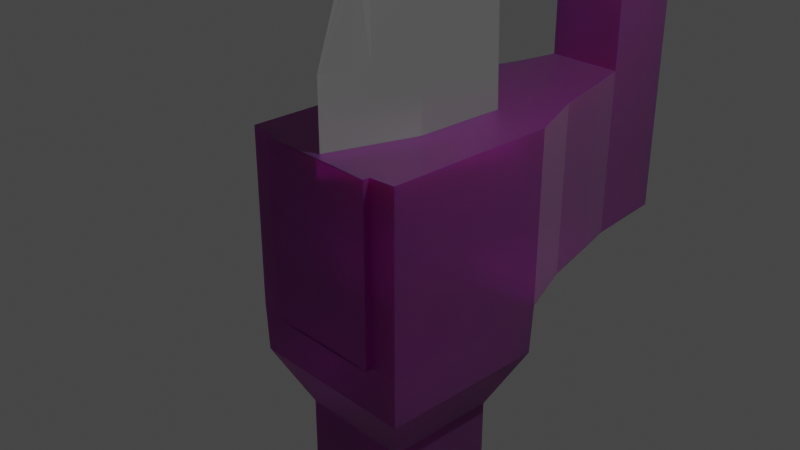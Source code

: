 # Source: steelsaw.blend  (saved by Blender 2.80.75; exported with 4.5.12 LTS)
import bpy
from mathutils import Matrix  # noqa: F401  (used for matrix-valued properties, if any)

bpy.ops.wm.read_factory_settings(use_empty=True)
scene = bpy.context.scene
scene.name = 'Scene'

# ---- collections
col_collection = bpy.data.collections.new('Collection'); scene.collection.children.link(col_collection)

# ---- images (referenced by path relative to the original .blend; pixels are not part of the script)
import os
ASSET_DIR = os.environ.get("B2B_ASSET_DIR", "")  # directory of the original .blend (textures are referenced by path, not embedded)
HERE = os.path.dirname(os.path.abspath(__file__))  # packed textures are extracted next to this script under _unpacked/

def load_image(name, relpath, width, height, colorspace="sRGB"):
    """Load a texture the original file referenced (path relative to the .blend, or extracted next to this script)."""
    p = next((c for c in (os.path.join(HERE, relpath), os.path.join(ASSET_DIR, relpath)) if relpath and os.path.exists(c)), "")
    if p:
        img = bpy.data.images.load(p, check_existing=True)
        img.name = name
    else:  # same state as the original file: an image datablock whose file is absent (Cycles renders it pink)
        img = bpy.data.images.new(name, width, height)
        img.source = "FILE"
        img.filepath = "//" + (relpath or name)
    img.colorspace_settings.name = colorspace
    return img
img_2011_06_11_09441_494x329_jpg = load_image('2011-06-11-09441-494x329.jpg', 'blender textures/2011-06-11-09441-494x329.jpg', 1024, 1024, 'sRGB')

# ---- materials (node trees are filled in below, after node groups)
mat_material = bpy.data.materials.new('Material')
mat_material.alpha_threshold = 0.0
mat_material.use_transparent_shadow = False
mat_material.line_color = (0.0, 0.0, 0.0, 1.0)
mat_material_001 = bpy.data.materials.new('Material.001')
mat_material_001.use_transparent_shadow = False

# ---- material node trees
mat_material.use_nodes = True; mat_material.node_tree.nodes.clear()
_N = mat_material.node_tree.nodes; _L = mat_material.node_tree.links
n0 = _N.new('ShaderNodeOutputMaterial'); n0.name = 'Material Output'; n0.location = (564, 329)
n1 = _N.new('ShaderNodeValToRGB'); n1.name = 'ColorRamp'; n1.location = (-107, 252)
while len(n1.color_ramp.elements) > 1: n1.color_ramp.elements.remove(n1.color_ramp.elements[-1])
n1.color_ramp.elements[0].position = 0.0; n1.color_ramp.elements[0].color = (0.3062, 0.3062, 0.3062, 1.0)
_e = n1.color_ramp.elements.new(0.4591); _e.color = (0.1892, 0.1892, 0.1892, 1.0)
_e = n1.color_ramp.elements.new(0.7682); _e.color = (0.117, 0.117, 0.117, 1.0)
_e = n1.color_ramp.elements.new(1.0); _e.color = (0.04627, 0.04627, 0.04627, 1.0)
n2 = _N.new('ShaderNodeBsdfPrincipled'); n2.name = 'Principled BSDF'; n2.location = (245, 322)
n2.distribution = 'GGX'
n2.subsurface_method = 'BURLEY'
n2.inputs[1].default_value = 1.0
n2.inputs[2].default_value = 0.1909
n2.inputs[3].default_value = 1.45
n2.inputs[8].default_value = 1.0
n2.inputs[10].default_value = 0.6273
n2.inputs[15].default_value = 1.0
n2.inputs[16].default_value = 0.2
n2.inputs[27].default_value = (0.06288, 0.06288, 0.06288, 1.0)
n2.inputs[28].default_value = 1.0
n3 = _N.new('ShaderNodeMix'); n3.name = 'Mix'; n3.location = (75, 202)
n3.data_type = 'RGBA'
n3.inputs[0].default_value = 0.6273
n3.inputs[7].default_value = (0.2574, 0.2574, 0.2574, 1.0)
_L.new(n2.outputs[0], n0.inputs[0])
_L.new(n1.outputs[0], n3.inputs[6])
_L.new(n3.outputs[2], n2.inputs[0])
n0.is_active_output = True
mat_material_001.use_nodes = True; mat_material_001.node_tree.nodes.clear()
_N = mat_material_001.node_tree.nodes; _L = mat_material_001.node_tree.links
n0 = _N.new('ShaderNodeOutputMaterial'); n0.name = 'Material Output'; n0.location = (532, 294)
n1 = _N.new('ShaderNodeBsdfPrincipled'); n1.name = 'Principled BSDF'; n1.location = (242, 294)
n1.distribution = 'GGX'
n1.subsurface_method = 'BURLEY'
n1.inputs[2].default_value = 0.4909
n1.inputs[3].default_value = 1.45
n1.inputs[8].default_value = 1.0
n1.inputs[10].default_value = 0.6227
n1.inputs[13].default_value = 0.5955
n1.inputs[18].default_value = 0.8409
n1.inputs[24].default_value = 0.13
n1.inputs[27].default_value = (0.0, 0.0, 0.0, 1.0)
n1.inputs[28].default_value = 1.0
n2 = _N.new('ShaderNodeTexImage'); n2.name = 'Image Texture'; n2.location = (-155, 161)
n2.image = img_2011_06_11_09441_494x329_jpg
n2.projection = 'TUBE'
n3 = _N.new('ShaderNodeMix'); n3.name = 'Mix'; n3.location = (72, 174)
n3.data_type = 'RGBA'
n3.inputs[0].default_value = 0.6227
n3.inputs[7].default_value = (0.0, 0.0, 0.0, 1.0)
_L.new(n1.outputs[0], n0.inputs[0])
_L.new(n2.outputs[0], n3.inputs[6])
_L.new(n3.outputs[2], n1.inputs[0])
n0.is_active_output = True

# ---- world
world_world = bpy.data.worlds.new('World'); scene.world = world_world
world_world.use_nodes = True; world_world.node_tree.nodes.clear()
_N = world_world.node_tree.nodes; _L = world_world.node_tree.links
n0 = _N.new('ShaderNodeOutputWorld'); n0.name = 'World Output'; n0.location = (300, 300)
n1 = _N.new('ShaderNodeBackground'); n1.name = 'Background'; n1.location = (10, 300)
n1.inputs[0].default_value = (0.05088, 0.05088, 0.05088, 1.0)
_L.new(n1.outputs[0], n0.inputs[0])
n0.is_active_output = True
world_world.color = (0.05088, 0.05088, 0.05088)
world_world.use_sun_shadow = False
world_world.sun_shadow_jitter_overblur = 0.0

# ---- cameras
cam_camera = bpy.data.cameras.new('Camera')
cam_camera.clip_end = 100.0
cam_camera.ortho_scale = 7.314

# ---- lights
light_light = bpy.data.lights.new('Light', 'POINT')
light_light.transmission_factor = 0.0
light_light.energy = 1000.0
light_light.shadow_soft_size = 0.1
light_light.shadow_maximum_resolution = 0.006
light_light.use_absolute_resolution = True

# ---- meshes
me_cube = bpy.data.meshes.new('Cube')
me_cube.from_pydata([(0.3285, 1.0, 1.0), (0.3441, 1.063, -1.198), (0.006571, -0.4718, 1.0), (0.006571, -1.0, -1.0), (-0.316, 1.0, 1.0), (-0.3222, 1.0, -1.272), (-0.003465, -0.5788, 1.0), (-0.003465, -1.0, -1.0), (0.3408, 1.0, 2.413), (0.006571, -0.518, 2.413), (-0.3313, 1.0, 2.413), (-0.003465, -0.518, 2.413), (0.3374, 1.0, 3.763), (0.006571, -0.5122, 3.763), (-0.3152, 1.0, 3.763), (-0.003465, -0.497, 3.763), (0.3487, 1.0, 5.226), (0.006571, -0.4881, 5.226), (-0.3057, 1.0, 5.226), (-0.003465, -0.4881, 5.226), (0.3484, 1.0, 6.617), (0.006571, -0.51, 6.617), (-0.2961, 1.0, 6.617), (-0.003465, -0.51, 6.617), (0.3155, 1.0, 7.992), (0.006571, -0.5462, 7.992), (-0.3102, 1.0, 7.992), (-0.003465, -0.5122, 7.992), (0.3356, 1.0, 9.211), (0.006571, -0.5235, 9.211), (-0.3027, 1.0, 9.211), (-0.003465, -0.5235, 9.211), (0.302, 1.0, 10.96), (0.006571, -0.5447, 10.96), (-0.3292, 1.0, 10.96), (-0.003465, -0.5447, 10.96), (0.3163, 1.0, 12.14), (0.006571, -0.5127, 12.14), (-0.2989, 1.0, 12.14), (-0.003465, -0.5127, 12.14), (0.3104, 1.0, 13.91), (0.006571, -0.4675, 13.91), (-0.3298, 1.0, 13.91), (-0.003465, -0.4675, 13.91), (0.3143, 1.0, 15.76), (0.006571, -0.4498, 15.76), (-0.3259, 1.0, 15.76), (-0.003465, -0.4498, 15.76), (0.3021, 1.0, 17.96), (0.006571, -1.0, 17.96), (-0.3276, 1.0, 17.96), (-0.003465, -1.0, 17.96), (0.02511, 1.0, 18.43), (0.006571, -1.0, 18.43), (0.02795, 1.0, 18.43), (-0.003465, -1.0, 18.43), (0.02511, 1.0, 18.48), (0.006571, -1.0, 18.48), (0.02795, 1.0, 18.48), (-0.003465, -1.0, 18.48), (0.002758, 0.002758, 17.3), (0.002758, -0.002758, 17.89), (-0.002758, 0.002758, 18.33), (-0.002758, -0.002758, 17.71), (-0.3187, 0.04569, 18.48), (0.003037, -0.003628, 17.29), (-0.3187, 0.007085, -1.0), (-0.3187, -0.009732, 1.0), (-0.3187, 0.03381, 17.96), (-0.3187, -0.006102, 2.413), (-0.3187, 0.01888, 12.14), (-0.3187, 0.00822, 7.992), (-0.3187, 0.04001, 18.43), (-0.3187, -0.002636, 3.763), (-0.3187, 0.02342, 13.91), (-0.3187, 0.01135, 9.211), (-0.3187, 0.00112, 5.226), (-0.3187, 0.02818, 15.76), (-0.3187, 0.01585, 10.96), (-0.3187, 0.004691, 6.617), (0.3232, -0.0131, -1.0), (0.3232, -0.001562, 1.0), (-0.3187, -0.02288, -1.0), (0.3232, -0.01528, 18.48), (0.3232, -0.006006, 7.992), (0.3232, -0.01387, 18.43), (0.3232, -0.003317, 3.763), (0.3232, -0.009766, 13.91), (0.3232, -0.006778, 9.211), (0.3232, -0.004246, 5.226), (0.3232, -0.01094, 15.76), (0.3232, -0.007894, 10.96), (0.3232, -0.005132, 6.617), (0.3232, -0.01234, 17.96), (0.3232, -0.002462, 2.413), (0.3232, -0.00864, 12.14), (-0.1611, -0.5114, -1.0), (0.01096, 1.031, -1.235), (0.3363, 1.031, -0.09912), (-0.003465, -1.0, 0.0), (0.006571, -1.0, 0.0), (-0.3191, 1.0, -0.1361), (0.001553, -0.4718, 1.0), (0.1649, -0.5008, 1.0), (0.001553, -1.0, -1.0), (-0.3174, 0.4951, 1.0), (0.006243, 1.0, 1.0), (0.3336, 0.5247, -1.099), (0.001553, -0.518, 2.413), (0.1649, -0.5012, 2.413), (-0.325, 0.4969, 2.413), (0.004739, 1.0, 2.413), (-0.003465, -1.287, 1.127), (-0.3236, 1.0, 1.707), (0.3346, 1.0, 1.707), (0.006571, -1.287, 1.127), (0.001553, -0.5953, 3.763), (0.1649, -0.5017, 3.763), (-0.3169, 0.4987, 3.763), (0.01113, 1.0, 3.763), (0.3391, 1.0, 3.088), (0.006571, -1.279, 2.505), (-0.003465, -1.287, 2.508), (-0.3232, 1.0, 3.088), (0.001553, -0.5441, 5.226), (0.1649, -0.5021, 5.226), (-0.3122, 0.5006, 5.226), (0.02149, 1.0, 5.226), (0.008828, -1.235, 3.904), (-0.3104, 1.0, 4.494), (0.006571, -1.287, 3.915), (0.343, 1.0, 4.494), (0.001553, -0.578, 6.617), (0.1649, -0.5026, 6.617), (-0.3074, 0.5023, 6.617), (0.02614, 1.0, 6.617), (-0.3009, 1.0, 5.921), (0.3485, 1.0, 5.921), (0.006571, -1.287, 5.341), (-0.003465, -1.287, 5.341), (0.001553, -0.5122, 7.992), (0.1649, -0.503, 7.992), (-0.3144, 0.5041, 7.992), (0.002669, 1.0, 7.992), (-0.003465, -1.287, 6.724), (-0.3031, 1.0, 7.304), (0.006571, -1.287, 6.724), (0.3319, 1.0, 7.304), (0.001553, -0.5635, 9.211), (0.1649, -0.5034, 9.211), (-0.3107, 0.5057, 9.211), (0.01641, 1.0, 9.211), (-0.003465, -1.287, 8.021), (-0.3065, 1.0, 8.601), (0.006571, -1.287, 8.021), (0.3255, 1.0, 8.601), (0.001553, -0.5935, 10.96), (0.1649, -0.5039, 10.96), (-0.3239, 0.5079, 10.96), (-0.0136, 1.0, 10.96), (-0.316, 1.0, 10.09), (0.3188, 1.0, 10.09), (0.006571, -1.287, 9.507), (-0.003465, -1.287, 9.507), (0.001553, -0.5837, 12.14), (0.1649, -0.5043, 12.14), (-0.3088, 0.5094, 12.14), (0.008733, 1.0, 12.14), (-0.003465, -1.287, 10.97), (-0.314, 1.0, 11.55), (0.006571, -1.287, 10.97), (0.3092, 1.0, 11.55), (0.001553, -0.5196, 13.91), (0.1649, -0.5049, 13.91), (-0.3242, 0.5117, 13.91), (-0.009697, 1.0, 13.91), (0.006571, -1.287, 12.45), (-0.003465, -1.287, 12.45), (-0.3143, 1.0, 13.03), (0.3134, 1.0, 13.03), (0.001553, -0.4498, 15.76), (0.1649, -0.5055, 15.76), (-0.3223, 0.5141, 15.76), (-0.005833, 1.0, 15.76), (-0.3279, 1.0, 14.84), (0.3123, 1.0, 14.84), (0.006571, -1.287, 14.26), (0.01378, -1.25, 14.23), (0.001553, -1.0, 17.96), (0.1649, -0.5062, 17.96), (-0.3232, 0.5169, 17.96), (-0.01274, 1.0, 17.96), (-0.003465, -1.287, 16.28), (-0.3268, 1.0, 16.86), (0.006571, -1.287, 16.28), (0.3082, 1.0, 16.86), (0.001553, -1.0, 18.43), (0.1649, -0.5069, 18.43), (-0.1454, 0.52, 18.43), (0.02653, 1.0, 18.43), (-0.1498, 1.0, 18.19), (0.1636, 1.0, 18.19), (0.006571, -1.0, 18.19), (-0.003465, -1.0, 18.19), (0.001553, -1.0, 18.48), (0.1649, -0.5076, 18.48), (-0.1454, 0.5228, 18.48), (0.02653, 1.0, 18.48), (0.02511, 1.0, 18.45), (0.006571, -1.0, 18.45), (-0.003465, -1.0, 18.45), (0.02795, 1.0, 18.45), (-0.1611, -0.4772, 18.48), (-0.3204, 0.5035, -1.136), (-0.1611, -0.5049, 1.0), (-0.3187, -0.001323, 0.0), (-0.1611, -0.4831, 17.96), (-0.1611, -0.5031, 2.413), (-0.1611, -0.4906, 12.14), (-0.1611, -0.4959, 7.992), (-0.1611, -0.48, 18.43), (-0.1611, -0.5013, 3.763), (-0.1611, -0.4883, 13.91), (-0.1611, -0.4943, 9.211), (-0.1611, -0.4994, 5.226), (-0.1611, -0.4859, 15.76), (-0.1611, -0.4921, 10.96), (-0.1611, -0.4977, 6.617), (-0.3187, 0.03691, 18.19), (-0.3187, -0.007917, 1.707), (-0.3187, 0.02115, 13.03), (-0.3187, -0.0007583, 4.494), (-0.3187, 0.04285, 18.45), (-0.3187, 0.002906, 5.921), (-0.3187, 0.009786, 8.601), (-0.3187, 0.006456, 7.304), (-0.3187, 0.01736, 11.55), (-0.3187, 0.0136, 10.09), (-0.3187, 0.031, 16.86), (-0.3187, 0.0258, 14.84), (-0.3187, -0.004369, 3.088), (0.1649, -0.5066, -1.0), (0.3258, 0.4992, 1.0), (-0.3187, -0.007895, -1.0), (0.3232, -0.007331, 0.0), (0.002225, -0.01799, -1.0), (0.1741, 0.4924, 18.48), (0.3193, 0.497, 7.992), (0.1741, 0.4931, 18.43), (0.3303, 0.4983, 3.763), (0.3168, 0.4951, 13.91), (0.3294, 0.4966, 9.211), (0.3359, 0.4979, 5.226), (0.3187, 0.4945, 15.76), (0.3126, 0.4961, 10.96), (0.3358, 0.4974, 6.617), (0.3126, 0.4938, 17.96), (0.332, 0.4988, 2.413), (0.3197, 0.4957, 12.14), (0.3232, -0.01457, 18.45), (0.3232, -0.003782, 4.494), (0.3232, -0.004689, 5.921), (0.3232, -0.005569, 7.304), (0.3232, -0.006392, 8.601), (0.3232, -0.007336, 10.09), (0.3232, -0.008267, 11.55), (0.3232, -0.00289, 3.088), (0.3232, -0.01164, 16.86), (0.3232, -0.0131, 18.19), (0.3232, -0.01035, 14.84), (0.3232, -0.009203, 13.03), (0.3232, -0.002012, 1.707), (0.3289, 0.499, 1.707), (0.3183, 0.4954, 13.03), (0.3177, 0.4948, 14.84), (0.2434, 0.4934, 18.19), (0.3157, 0.4942, 16.86), (0.3311, 0.4986, 3.088), (0.3162, 0.4959, 11.55), (0.321, 0.4963, 10.09), (0.3243, 0.4968, 8.601), (0.3275, 0.4972, 7.304), (0.3358, 0.4977, 5.921), (0.3331, 0.4981, 4.494), (0.1741, 0.4927, 18.45), (0.001889, -0.509, -1.0), (0.1649, -0.5037, 0.0), (-0.1611, -0.5022, 3.088), (-0.1611, -0.4871, 14.84), (-0.1611, -0.4845, 16.86), (-0.1611, -0.4932, 10.09), (-0.1611, -0.4913, 11.55), (-0.1611, -0.4968, 7.304), (-0.1611, -0.4951, 8.601), (-0.1611, -0.4985, 5.921), (-0.1611, -0.4786, 18.45), (-0.1611, -0.5004, 4.494), (-0.1611, -0.4894, 13.03), (-0.1611, -0.504, 1.707), (-0.1611, -0.4815, 18.19), (-0.3189, 0.4993, -0.06804), (0.02653, 1.0, 18.45), (0.001553, -1.0, 18.45), (-0.1454, 0.5214, 18.45), (0.001553, -1.0, 18.19), (-0.2343, 0.5185, 18.19), (0.1649, -0.5066, 18.19), (0.1649, -0.5073, 18.45), (0.1649, -0.5058, 16.86), (-0.009289, 1.0, 16.86), (0.001553, -1.0, 16.86), (0.006892, 1.0, 18.19), (0.001553, -1.287, 14.26), (-0.3233, 0.5129, 14.84), (0.1649, -0.5052, 14.84), (-0.3227, 0.5155, 16.86), (-0.3165, 0.5106, 13.03), (0.1649, -0.5046, 13.03), (-0.0004823, 1.0, 13.03), (-0.007765, 1.0, 14.84), (0.1649, -0.5041, 11.55), (-0.002432, 1.0, 11.55), (0.001553, -1.287, 10.97), (0.001553, -1.287, 12.45), (0.001553, -1.287, 9.507), (-0.3173, 0.5068, 10.09), (0.1649, -0.5037, 10.09), (-0.3164, 0.5087, 11.55), (0.1649, -0.5032, 8.601), (0.009538, 1.0, 8.601), (0.001553, -1.287, 8.021), (0.001405, 1.0, 10.09), (0.1649, -0.5028, 7.304), (0.01441, 1.0, 7.304), (0.001553, -1.287, 6.724), (-0.3126, 0.5049, 8.601), (0.001553, -1.287, 5.341), (-0.3098, 0.5015, 5.921), (0.1649, -0.5023, 5.921), (-0.3109, 0.5032, 7.304), (0.1649, -0.5019, 4.494), (0.01631, 1.0, 4.494), (0.001553, -1.287, 3.915), (0.02381, 1.0, 5.921), (0.007934, 1.0, 3.088), (0.001553, -1.287, 2.508), (-0.321, 0.4978, 3.088), (-0.3146, 0.4996, 4.494), (0.001553, -1.287, 1.127), (0.005491, 1.0, 1.707), (0.1649, -0.501, 1.707), (0.1649, -0.5014, 3.088), (0.008603, 1.016, -0.1176), (0.3297, 0.512, -0.04956), (0.001553, -1.0, 0.0), (-0.3212, 0.496, 1.707), (-0.1656, -0.4865, 0.0)], [], [(355, 229, 69, 110), (354, 102, 6, 99), (7, 99, 356, 215, 66, 243, 82, 96), (5, 97, 1, 107, 80, 245, 82, 243, 66, 213), (353, 242, 81, 244), (352, 106, 0, 98), (351, 266, 86, 117), (350, 271, 94, 109), (349, 113, 10, 111), (348, 115, 9, 108), (347, 231, 76, 126), (346, 240, 73, 118), (345, 121, 13, 116), (344, 123, 14, 119), (343, 136, 22, 135), (342, 130, 17, 124), (341, 129, 18, 127), (340, 260, 89, 125), (339, 235, 71, 142), (338, 261, 92, 133), (337, 233, 79, 134), (336, 138, 21, 132), (335, 234, 75, 150), (334, 146, 25, 140), (333, 145, 26, 143), (332, 262, 84, 141), (331, 160, 34, 159), (330, 154, 29, 148), (329, 153, 30, 151), (328, 263, 88, 149), (327, 236, 70, 166), (326, 264, 91, 157), (325, 237, 78, 158), (324, 162, 33, 156), (323, 176, 41, 172), (322, 170, 37, 164), (321, 169, 38, 167), (320, 265, 95, 165), (319, 184, 46, 183), (318, 178, 42, 175), (317, 270, 87, 173), (316, 230, 74, 174), (315, 238, 68, 190), (314, 269, 90, 181), (313, 239, 77, 182), (312, 186, 45, 180), (311, 200, 54, 199), (310, 194, 49, 188), (309, 193, 50, 191), (308, 267, 93, 189), (307, 259, 83, 205), (306, 268, 85, 197), (305, 228, 72, 198), (304, 202, 53, 196), (58, 206, 64, 62), (303, 232, 64, 206), (302, 209, 57, 204), (301, 211, 58, 207), (60, 62, 61), (59, 204, 57, 65, 63), (56, 207, 58, 62, 60), (57, 205, 83, 60, 61, 65), (61, 62, 63), (63, 65, 61), (62, 64, 212, 59, 63), (300, 105, 4, 101), (299, 216, 51, 203), (298, 214, 6, 112), (297, 218, 39, 177), (296, 221, 15, 128), (295, 220, 55, 210), (294, 224, 19, 139), (293, 219, 27, 152), (292, 227, 23, 144), (291, 226, 35, 168), (290, 223, 31, 163), (289, 225, 47, 192), (288, 222, 43, 187), (287, 217, 11, 122), (286, 103, 2, 100), (285, 241, 3, 104), (60, 83, 246, 56), (284, 248, 52, 208), (283, 249, 12, 131), (282, 252, 16, 137), (281, 255, 20, 147), (280, 247, 24, 155), (279, 251, 28, 161), (278, 254, 32, 171), (277, 257, 8, 120), (276, 253, 44, 195), (275, 256, 48, 201), (274, 250, 40, 185), (273, 258, 36, 179), (272, 242, 0, 114), (257, 272, 114, 8), (94, 271, 272, 257), (271, 81, 242, 272), (250, 273, 179, 40), (87, 270, 273, 250), (270, 95, 258, 273), (253, 274, 185, 44), (90, 269, 274, 253), (269, 87, 250, 274), (248, 275, 201, 52), (85, 268, 275, 248), (268, 93, 256, 275), (256, 276, 195, 48), (93, 267, 276, 256), (267, 90, 253, 276), (249, 277, 120, 12), (86, 266, 277, 249), (266, 94, 257, 277), (258, 278, 171, 36), (95, 265, 278, 258), (265, 91, 254, 278), (254, 279, 161, 32), (91, 264, 279, 254), (264, 88, 251, 279), (251, 280, 155, 28), (88, 263, 280, 251), (263, 84, 247, 280), (247, 281, 147, 24), (84, 262, 281, 247), (262, 92, 255, 281), (255, 282, 137, 20), (92, 261, 282, 255), (261, 89, 252, 282), (252, 283, 131, 16), (89, 260, 283, 252), (260, 86, 249, 283), (246, 284, 208, 56), (83, 259, 284, 246), (259, 85, 248, 284), (96, 285, 104, 7), (82, 245, 285, 96), (245, 80, 241, 285), (241, 286, 100, 3), (80, 244, 286, 241), (244, 81, 103, 286), (221, 287, 122, 15), (73, 240, 287, 221), (240, 69, 217, 287), (225, 288, 187, 47), (77, 239, 288, 225), (239, 74, 222, 288), (216, 289, 192, 51), (68, 238, 289, 216), (238, 77, 225, 289), (226, 290, 163, 35), (78, 237, 290, 226), (237, 75, 223, 290), (218, 291, 168, 39), (70, 236, 291, 218), (236, 78, 226, 291), (219, 292, 144, 27), (71, 235, 292, 219), (235, 79, 227, 292), (223, 293, 152, 31), (75, 234, 293, 223), (234, 71, 219, 293), (227, 294, 139, 23), (79, 233, 294, 227), (233, 76, 224, 294), (212, 295, 210, 59), (64, 232, 295, 212), (232, 72, 220, 295), (224, 296, 128, 19), (76, 231, 296, 224), (231, 73, 221, 296), (222, 297, 177, 43), (74, 230, 297, 222), (230, 70, 218, 297), (217, 298, 112, 11), (69, 229, 298, 217), (229, 67, 214, 298), (220, 299, 203, 55), (72, 228, 299, 220), (228, 68, 216, 299), (213, 300, 101, 5), (66, 215, 300, 213), (215, 67, 105, 300), (208, 301, 207, 56), (52, 199, 301, 208), (199, 54, 211, 301), (210, 302, 204, 59), (55, 196, 302, 210), (196, 53, 209, 302), (211, 303, 206, 58), (54, 198, 303, 211), (198, 72, 232, 303), (203, 304, 196, 55), (51, 188, 304, 203), (188, 49, 202, 304), (200, 305, 198, 54), (50, 190, 305, 200), (190, 68, 228, 305), (202, 306, 197, 53), (49, 189, 306, 202), (189, 93, 268, 306), (209, 307, 205, 57), (53, 197, 307, 209), (197, 85, 259, 307), (194, 308, 189, 49), (45, 181, 308, 194), (181, 90, 267, 308), (195, 309, 191, 48), (44, 183, 309, 195), (183, 46, 193, 309), (192, 310, 188, 51), (47, 180, 310, 192), (180, 45, 194, 310), (201, 311, 199, 52), (48, 191, 311, 201), (191, 50, 200, 311), (187, 312, 180, 47), (43, 172, 312, 187), (172, 41, 186, 312), (184, 313, 182, 46), (42, 174, 313, 184), (174, 74, 239, 313), (186, 314, 181, 45), (41, 173, 314, 186), (173, 87, 269, 314), (193, 315, 190, 50), (46, 182, 315, 193), (182, 77, 238, 315), (178, 316, 174, 42), (38, 166, 316, 178), (166, 70, 230, 316), (176, 317, 173, 41), (37, 165, 317, 176), (165, 95, 270, 317), (179, 318, 175, 40), (36, 167, 318, 179), (167, 38, 178, 318), (185, 319, 183, 44), (40, 175, 319, 185), (175, 42, 184, 319), (170, 320, 165, 37), (33, 157, 320, 170), (157, 91, 265, 320), (171, 321, 167, 36), (32, 159, 321, 171), (159, 34, 169, 321), (168, 322, 164, 39), (35, 156, 322, 168), (156, 33, 170, 322), (177, 323, 172, 43), (39, 164, 323, 177), (164, 37, 176, 323), (163, 324, 156, 35), (31, 148, 324, 163), (148, 29, 162, 324), (160, 325, 158, 34), (30, 150, 325, 160), (150, 75, 237, 325), (162, 326, 157, 33), (29, 149, 326, 162), (149, 88, 264, 326), (169, 327, 166, 38), (34, 158, 327, 169), (158, 78, 236, 327), (154, 328, 149, 29), (25, 141, 328, 154), (141, 84, 263, 328), (155, 329, 151, 28), (24, 143, 329, 155), (143, 26, 153, 329), (152, 330, 148, 31), (27, 140, 330, 152), (140, 25, 154, 330), (161, 331, 159, 32), (28, 151, 331, 161), (151, 30, 160, 331), (146, 332, 141, 25), (21, 133, 332, 146), (133, 92, 262, 332), (147, 333, 143, 24), (20, 135, 333, 147), (135, 22, 145, 333), (144, 334, 140, 27), (23, 132, 334, 144), (132, 21, 146, 334), (153, 335, 150, 30), (26, 142, 335, 153), (142, 71, 234, 335), (139, 336, 132, 23), (19, 124, 336, 139), (124, 17, 138, 336), (136, 337, 134, 22), (18, 126, 337, 136), (126, 76, 233, 337), (138, 338, 133, 21), (17, 125, 338, 138), (125, 89, 261, 338), (145, 339, 142, 26), (22, 134, 339, 145), (134, 79, 235, 339), (130, 340, 125, 17), (13, 117, 340, 130), (117, 86, 260, 340), (131, 341, 127, 16), (12, 119, 341, 131), (119, 14, 129, 341), (128, 342, 124, 19), (15, 116, 342, 128), (116, 13, 130, 342), (137, 343, 135, 20), (16, 127, 343, 137), (127, 18, 136, 343), (120, 344, 119, 12), (8, 111, 344, 120), (111, 10, 123, 344), (122, 345, 116, 15), (11, 108, 345, 122), (108, 9, 121, 345), (123, 346, 118, 14), (10, 110, 346, 123), (110, 69, 240, 346), (129, 347, 126, 18), (14, 118, 347, 129), (118, 73, 231, 347), (112, 348, 108, 11), (6, 102, 348, 112), (102, 2, 115, 348), (114, 349, 111, 8), (0, 106, 349, 114), (106, 4, 113, 349), (115, 350, 109, 9), (2, 103, 350, 115), (103, 81, 271, 350), (121, 351, 117, 13), (9, 109, 351, 121), (109, 94, 266, 351), (97, 352, 98, 1), (5, 101, 352, 97), (101, 4, 106, 352), (107, 353, 244, 80), (1, 98, 353, 107), (98, 0, 242, 353), (104, 354, 99, 7), (3, 100, 354, 104), (100, 2, 102, 354), (113, 355, 110, 10), (4, 105, 355, 113), (105, 67, 229, 355), (215, 356, 214, 67), (214, 356, 99, 6)])
_uv = me_cube.uv_layers.new(name='UVMap')
_uv.uv.foreach_set('vector', [0.625, 0.687, 0.625, 0.624, 0.625, 0.6242, 0.625, 0.6871, 0.5, 0.375, 0.625, 0.375, 0.625, 0.5, 0.5, 0.5, 0.375, 0.5, 0.5, 0.5, 0.5, 0.5642, 0.5, 0.6248, 0.375, 0.6259, 0.375, 0.624, 0.375, 0.6221, 0.375, 0.5611, 0.375, 0.75, 0.5, 0.75, 0.625, 0.75, 0.625, 0.8133, 0.625, 0.8766, 0.5, 0.8772, 0.375, 0.8779, 0.375, 0.876, 0.375, 0.8741, 0.375, 0.8121, 0.25, 0.563, 0.375, 0.5626, 0.375, 0.6252, 0.25, 0.6259, 0.75, 0.625, 0.875, 0.625, 0.875, 0.75, 0.75, 0.75, 0.375, 0.6877, 0.375, 0.6254, 0.375, 0.6254, 0.375, 0.6877, 0.375, 0.6876, 0.375, 0.6253, 0.375, 0.6253, 0.375, 0.6877, 0.875, 0.625, 0.875, 0.5, 0.875, 0.5, 0.875, 0.625, 0.625, 0.375, 0.625, 0.25, 0.625, 0.25, 0.625, 0.375, 0.625, 0.6875, 0.625, 0.6249, 0.625, 0.6251, 0.625, 0.6876, 0.625, 0.6872, 0.625, 0.6245, 0.625, 0.6247, 0.625, 0.6873, 0.625, 0.375, 0.625, 0.25, 0.625, 0.25, 0.625, 0.375, 0.875, 0.625, 0.875, 0.5, 0.875, 0.5, 0.875, 0.625, 0.875, 0.625, 0.875, 0.5, 0.875, 0.5, 0.875, 0.625, 0.625, 0.375, 0.625, 0.25, 0.625, 0.25, 0.625, 0.375, 0.875, 0.625, 0.875, 0.5, 0.875, 0.5, 0.875, 0.625, 0.375, 0.6877, 0.375, 0.6255, 0.375, 0.6255, 0.375, 0.6878, 0.625, 0.6879, 0.625, 0.6258, 0.625, 0.626, 0.625, 0.688, 0.375, 0.6878, 0.375, 0.6256, 0.375, 0.6256, 0.375, 0.6878, 0.625, 0.6877, 0.625, 0.6254, 0.625, 0.6256, 0.625, 0.6878, 0.625, 0.375, 0.625, 0.25, 0.625, 0.25, 0.625, 0.375, 0.625, 0.6881, 0.625, 0.6262, 0.625, 0.6264, 0.625, 0.6882, 0.625, 0.375, 0.625, 0.25, 0.625, 0.25, 0.625, 0.375, 0.875, 0.625, 0.875, 0.5, 0.875, 0.5, 0.875, 0.625, 0.375, 0.6878, 0.375, 0.6257, 0.375, 0.6258, 0.375, 0.6879, 0.875, 0.625, 0.875, 0.5, 0.875, 0.5, 0.875, 0.625, 0.625, 0.375, 0.625, 0.25, 0.625, 0.25, 0.625, 0.375, 0.875, 0.625, 0.875, 0.5, 0.875, 0.5, 0.875, 0.625, 0.375, 0.6879, 0.375, 0.6258, 0.375, 0.6258, 0.375, 0.6879, 0.625, 0.6886, 0.625, 0.6272, 0.625, 0.6274, 0.625, 0.6887, 0.375, 0.688, 0.375, 0.6259, 0.375, 0.626, 0.375, 0.688, 0.625, 0.6884, 0.625, 0.6267, 0.625, 0.627, 0.625, 0.6885, 0.625, 0.375, 0.625, 0.25, 0.625, 0.25, 0.625, 0.375, 0.625, 0.375, 0.625, 0.25, 0.625, 0.25, 0.625, 0.375, 0.625, 0.375, 0.625, 0.25, 0.625, 0.25, 0.625, 0.375, 0.875, 0.625, 0.875, 0.5, 0.875, 0.5, 0.875, 0.625, 0.375, 0.688, 0.375, 0.626, 0.375, 0.6261, 0.375, 0.688, 0.875, 0.625, 0.875, 0.5, 0.875, 0.5, 0.875, 0.625, 0.875, 0.625, 0.875, 0.5, 0.875, 0.5, 0.875, 0.625, 0.375, 0.6881, 0.375, 0.6262, 0.375, 0.6262, 0.375, 0.6881, 0.625, 0.6888, 0.625, 0.6276, 0.625, 0.6279, 0.625, 0.689, 0.625, 0.6894, 0.625, 0.6289, 0.625, 0.6292, 0.625, 0.6896, 0.375, 0.6881, 0.375, 0.6263, 0.375, 0.6264, 0.375, 0.6882, 0.625, 0.6891, 0.625, 0.6282, 0.625, 0.6285, 0.625, 0.6893, 0.625, 0.375, 0.625, 0.25, 0.625, 0.25, 0.625, 0.375, 0.875, 0.625, 0.875, 0.5, 0.875, 0.5, 0.875, 0.625, 0.625, 0.375, 0.625, 0.25, 0.625, 0.25, 0.625, 0.375, 0.875, 0.625, 0.875, 0.5, 0.875, 0.5, 0.875, 0.625, 0.375, 0.6882, 0.375, 0.6265, 0.375, 0.6265, 0.375, 0.6883, 0.375, 0.6884, 0.375, 0.6268, 0.375, 0.6269, 0.375, 0.6885, 0.375, 0.6883, 0.375, 0.6266, 0.375, 0.6267, 0.375, 0.6884, 0.625, 0.6898, 0.625, 0.6296, 0.625, 0.63, 0.625, 0.69, 0.625, 0.375, 0.625, 0.25, 0.625, 0.25, 0.625, 0.375, 0.625, 0.75, 0.625, 0.6904, 0.625, 0.6307, 0.625, 0.75, 0.625, 0.6902, 0.625, 0.6304, 0.625, 0.6307, 0.625, 0.6904, 0.625, 0.375, 0.625, 0.25, 0.625, 0.25, 0.625, 0.375, 0.875, 0.625, 0.875, 0.5, 0.875, 0.5, 0.875, 0.625, 0.375, 0.0, 0.625, 0.0, 0.375, 0.25, 0.625, 0.5, 0.625, 0.375, 0.625, 0.25, 0.625, 0.25, 0.625, 0.5, 0.875, 0.75, 0.875, 0.625, 0.875, 0.5, 0.875, 0.5, 0.875, 0.75, 0.375, 0.75, 0.375, 0.6885, 0.375, 0.6269, 0.375, 0.5, 0.375, 0.75, 0.375, 0.75, 0.375, 0.25, 0.625, 0.0, 0.625, 0.25, 0.625, 0.5, 0.625, 0.25, 0.625, 0.25, 0.625, 0.75, 0.625, 0.6307, 0.625, 0.5654, 0.625, 0.5, 0.625, 0.5, 0.5, 0.6874, 0.625, 0.6869, 0.625, 0.75, 0.5, 0.75, 0.625, 0.5648, 0.625, 0.5646, 0.625, 0.5, 0.625, 0.5, 0.625, 0.562, 0.625, 0.5619, 0.625, 0.5, 0.625, 0.5, 0.625, 0.5638, 0.625, 0.5637, 0.625, 0.5, 0.625, 0.5, 0.625, 0.5625, 0.625, 0.5623, 0.625, 0.5, 0.625, 0.5, 0.625, 0.5652, 0.625, 0.565, 0.625, 0.5, 0.625, 0.5, 0.625, 0.5627, 0.625, 0.5626, 0.625, 0.5, 0.625, 0.5, 0.625, 0.5631, 0.625, 0.563, 0.625, 0.5, 0.625, 0.5, 0.625, 0.5629, 0.625, 0.5628, 0.625, 0.5, 0.625, 0.5, 0.625, 0.5636, 0.625, 0.5635, 0.625, 0.5, 0.625, 0.5, 0.625, 0.5634, 0.625, 0.5632, 0.625, 0.5, 0.625, 0.5, 0.625, 0.5644, 0.625, 0.5643, 0.625, 0.5, 0.625, 0.5, 0.625, 0.5641, 0.625, 0.564, 0.625, 0.5, 0.625, 0.5, 0.625, 0.5622, 0.625, 0.5621, 0.625, 0.5, 0.625, 0.5, 0.25, 0.688, 0.375, 0.6876, 0.375, 0.75, 0.25, 0.75, 0.5, 0.9386, 0.625, 0.9383, 0.625, 1.0, 0.5, 1.0, 0.375, 0.5, 0.375, 0.6269, 0.375, 0.5635, 0.375, 0.5, 0.375, 0.5634, 0.375, 0.5634, 0.375, 0.5, 0.375, 0.5, 0.375, 0.5627, 0.375, 0.5627, 0.375, 0.5, 0.375, 0.5, 0.375, 0.5628, 0.375, 0.5628, 0.375, 0.5, 0.375, 0.5, 0.375, 0.5628, 0.375, 0.5628, 0.375, 0.5, 0.375, 0.5, 0.375, 0.5629, 0.375, 0.5629, 0.375, 0.5, 0.375, 0.5, 0.375, 0.563, 0.375, 0.5629, 0.375, 0.5, 0.375, 0.5, 0.375, 0.563, 0.375, 0.563, 0.375, 0.5, 0.375, 0.5, 0.375, 0.5627, 0.375, 0.5627, 0.375, 0.5, 0.375, 0.5, 0.375, 0.5632, 0.375, 0.5632, 0.375, 0.5, 0.375, 0.5, 0.375, 0.5633, 0.375, 0.5633, 0.375, 0.5, 0.375, 0.5, 0.375, 0.5631, 0.375, 0.5631, 0.375, 0.5, 0.375, 0.5, 0.375, 0.5631, 0.375, 0.563, 0.375, 0.5, 0.375, 0.5, 0.375, 0.5626, 0.375, 0.5626, 0.375, 0.5, 0.375, 0.5, 0.375, 0.5627, 0.375, 0.5626, 0.375, 0.5, 0.375, 0.5, 0.375, 0.6253, 0.375, 0.6253, 0.375, 0.5626, 0.375, 0.5627, 0.375, 0.6253, 0.375, 0.6252, 0.375, 0.5626, 0.375, 0.5626, 0.375, 0.5631, 0.375, 0.5631, 0.375, 0.5, 0.375, 0.5, 0.375, 0.6262, 0.375, 0.6262, 0.375, 0.5631, 0.375, 0.5631, 0.375, 0.6262, 0.375, 0.6261, 0.375, 0.563, 0.375, 0.5631, 0.375, 0.5632, 0.375, 0.5631, 0.375, 0.5, 0.375, 0.5, 0.375, 0.6264, 0.375, 0.6263, 0.375, 0.5631, 0.375, 0.5632, 0.375, 0.6263, 0.375, 0.6262, 0.375, 0.5631, 0.375, 0.5631, 0.375, 0.5634, 0.375, 0.5633, 0.375, 0.5, 0.375, 0.5, 0.375, 0.6267, 0.375, 0.6266, 0.375, 0.5633, 0.375, 0.5634, 0.375, 0.6266, 0.375, 0.6265, 0.375, 0.5633, 0.375, 0.5633, 0.375, 0.5633, 0.375, 0.5632, 0.375, 0.5, 0.375, 0.5, 0.375, 0.6265, 0.375, 0.6265, 0.375, 0.5632, 0.375, 0.5633, 0.375, 0.6265, 0.375, 0.6264, 0.375, 0.5632, 0.375, 0.5632, 0.375, 0.5627, 0.375, 0.5627, 0.375, 0.5, 0.375, 0.5, 0.375, 0.6254, 0.375, 0.6254, 0.375, 0.5627, 0.375, 0.5627, 0.375, 0.6254, 0.375, 0.6253, 0.375, 0.5627, 0.375, 0.5627, 0.375, 0.563, 0.375, 0.563, 0.375, 0.5, 0.375, 0.5, 0.375, 0.6261, 0.375, 0.626, 0.375, 0.563, 0.375, 0.563, 0.375, 0.626, 0.375, 0.626, 0.375, 0.563, 0.375, 0.563, 0.375, 0.563, 0.375, 0.563, 0.375, 0.5, 0.375, 0.5, 0.375, 0.626, 0.375, 0.6259, 0.375, 0.563, 0.375, 0.563, 0.375, 0.6259, 0.375, 0.6258, 0.375, 0.5629, 0.375, 0.563, 0.375, 0.5629, 0.375, 0.5629, 0.375, 0.5, 0.375, 0.5, 0.375, 0.6258, 0.375, 0.6258, 0.375, 0.5629, 0.375, 0.5629, 0.375, 0.6258, 0.375, 0.6258, 0.375, 0.5629, 0.375, 0.5629, 0.375, 0.5629, 0.375, 0.5628, 0.375, 0.5, 0.375, 0.5, 0.375, 0.6258, 0.375, 0.6257, 0.375, 0.5628, 0.375, 0.5629, 0.375, 0.6257, 0.375, 0.6256, 0.375, 0.5628, 0.375, 0.5628, 0.375, 0.5628, 0.375, 0.5628, 0.375, 0.5, 0.375, 0.5, 0.375, 0.6256, 0.375, 0.6256, 0.375, 0.5628, 0.375, 0.5628, 0.375, 0.6256, 0.375, 0.6255, 0.375, 0.5628, 0.375, 0.5628, 0.375, 0.5628, 0.375, 0.5627, 0.375, 0.5, 0.375, 0.5, 0.375, 0.6255, 0.375, 0.6255, 0.375, 0.5627, 0.375, 0.5628, 0.375, 0.6255, 0.375, 0.6254, 0.375, 0.5627, 0.375, 0.5627, 0.375, 0.5635, 0.375, 0.5634, 0.375, 0.5, 0.375, 0.5, 0.375, 0.6269, 0.375, 0.6268, 0.375, 0.5634, 0.375, 0.5635, 0.375, 0.6268, 0.375, 0.6267, 0.375, 0.5634, 0.375, 0.5634, 0.375, 0.9389, 0.5, 0.9386, 0.5, 1.0, 0.375, 1.0, 0.375, 0.8779, 0.5, 0.8772, 0.5, 0.9386, 0.375, 0.9389, 0.5, 0.8772, 0.625, 0.8766, 0.625, 0.9383, 0.5, 0.9386, 0.125, 0.6883, 0.25, 0.688, 0.25, 0.75, 0.125, 0.75, 0.125, 0.6266, 0.25, 0.6259, 0.25, 0.688, 0.125, 0.6883, 0.25, 0.6259, 0.375, 0.6252, 0.375, 0.6876, 0.25, 0.688, 0.625, 0.5623, 0.625, 0.5622, 0.625, 0.5, 0.625, 0.5, 0.625, 0.6247, 0.625, 0.6245, 0.625, 0.5622, 0.625, 0.5623, 0.625, 0.6245, 0.625, 0.6242, 0.625, 0.5621, 0.625, 0.5622, 0.625, 0.5643, 0.625, 0.5641, 0.625, 0.5, 0.625, 0.5, 0.625, 0.6285, 0.625, 0.6282, 0.625, 0.5641, 0.625, 0.5643, 0.625, 0.6282, 0.625, 0.6279, 0.625, 0.564, 0.625, 0.5641, 0.625, 0.5646, 0.625, 0.5644, 0.625, 0.5, 0.625, 0.5, 0.625, 0.6292, 0.625, 0.6289, 0.625, 0.5644, 0.625, 0.5646, 0.625, 0.6289, 0.625, 0.6285, 0.625, 0.5643, 0.625, 0.5644, 0.625, 0.5635, 0.625, 0.5634, 0.625, 0.5, 0.625, 0.5, 0.625, 0.627, 0.625, 0.6267, 0.625, 0.5634, 0.625, 0.5635, 0.625, 0.6267, 0.625, 0.6264, 0.625, 0.5632, 0.625, 0.5634, 0.625, 0.5637, 0.625, 0.5636, 0.625, 0.5, 0.625, 0.5, 0.625, 0.6274, 0.625, 0.6272, 0.625, 0.5636, 0.625, 0.5637, 0.625, 0.6272, 0.625, 0.627, 0.625, 0.5635, 0.625, 0.5636, 0.625, 0.563, 0.625, 0.5629, 0.625, 0.5, 0.625, 0.5, 0.625, 0.626, 0.625, 0.6258, 0.625, 0.5629, 0.625, 0.563, 0.625, 0.6258, 0.625, 0.6256, 0.625, 0.5628, 0.625, 0.5629, 0.625, 0.5632, 0.625, 0.5631, 0.625, 0.5, 0.625, 0.5, 0.625, 0.6264, 0.625, 0.6262, 0.625, 0.5631, 0.625, 0.5632, 0.625, 0.6262, 0.625, 0.626, 0.625, 0.563, 0.625, 0.5631, 0.625, 0.5628, 0.625, 0.5627, 0.625, 0.5, 0.625, 0.5, 0.625, 0.6256, 0.625, 0.6254, 0.625, 0.5627, 0.625, 0.5628, 0.625, 0.6254, 0.625, 0.6251, 0.625, 0.5626, 0.625, 0.5627, 0.625, 0.5654, 0.625, 0.5652, 0.625, 0.5, 0.625, 0.5, 0.625, 0.6307, 0.625, 0.6304, 0.625, 0.5652, 0.625, 0.5654, 0.625, 0.6304, 0.625, 0.63, 0.625, 0.565, 0.625, 0.5652, 0.625, 0.5626, 0.625, 0.5625, 0.625, 0.5, 0.625, 0.5, 0.625, 0.6251, 0.625, 0.6249, 0.625, 0.5625, 0.625, 0.5626, 0.625, 0.6249, 0.625, 0.6247, 0.625, 0.5623, 0.625, 0.5625, 0.625, 0.564, 0.625, 0.5638, 0.625, 0.5, 0.625, 0.5, 0.625, 0.6279, 0.625, 0.6276, 0.625, 0.5638, 0.625, 0.564, 0.625, 0.6276, 0.625, 0.6274, 0.625, 0.5637, 0.625, 0.5638, 0.625, 0.5621, 0.625, 0.562, 0.625, 0.5, 0.625, 0.5, 0.625, 0.6242, 0.625, 0.624, 0.625, 0.562, 0.625, 0.5621, 0.625, 0.624, 0.625, 0.6238, 0.625, 0.5619, 0.625, 0.562, 0.625, 0.565, 0.625, 0.5648, 0.625, 0.5, 0.625, 0.5, 0.625, 0.63, 0.625, 0.6296, 0.625, 0.5648, 0.625, 0.565, 0.625, 0.6296, 0.625, 0.6292, 0.625, 0.5646, 0.625, 0.5648, 0.375, 0.6879, 0.5, 0.6874, 0.5, 0.75, 0.375, 0.75, 0.375, 0.6259, 0.5, 0.6248, 0.5, 0.6874, 0.375, 0.6879, 0.5, 0.6248, 0.625, 0.6238, 0.625, 0.6869, 0.5, 0.6874, 0.875, 0.75, 0.875, 0.625, 0.875, 0.625, 0.875, 0.75, 0.875, 0.75, 0.875, 0.625, 0.875, 0.625, 0.875, 0.75, 0.875, 0.625, 0.875, 0.5, 0.875, 0.5, 0.875, 0.625, 0.625, 0.5, 0.625, 0.375, 0.625, 0.375, 0.625, 0.5, 0.625, 0.5, 0.625, 0.375, 0.625, 0.375, 0.625, 0.5, 0.625, 0.375, 0.625, 0.25, 0.625, 0.25, 0.625, 0.375, 0.625, 0.75, 0.625, 0.6902, 0.625, 0.6904, 0.625, 0.75, 0.625, 0.75, 0.625, 0.69, 0.625, 0.6902, 0.625, 0.75, 0.625, 0.69, 0.625, 0.63, 0.625, 0.6304, 0.625, 0.6902, 0.625, 0.5, 0.625, 0.375, 0.625, 0.375, 0.625, 0.5, 0.625, 0.5, 0.625, 0.375, 0.625, 0.375, 0.625, 0.5, 0.625, 0.375, 0.625, 0.25, 0.625, 0.25, 0.625, 0.375, 0.625, 0.75, 0.625, 0.6898, 0.625, 0.69, 0.625, 0.75, 0.625, 0.75, 0.625, 0.6896, 0.625, 0.6898, 0.625, 0.75, 0.625, 0.6896, 0.625, 0.6292, 0.625, 0.6296, 0.625, 0.6898, 0.375, 0.75, 0.375, 0.6883, 0.375, 0.6884, 0.375, 0.75, 0.375, 0.75, 0.375, 0.6883, 0.375, 0.6883, 0.375, 0.75, 0.375, 0.6883, 0.375, 0.6265, 0.375, 0.6266, 0.375, 0.6883, 0.375, 0.75, 0.375, 0.6884, 0.375, 0.6885, 0.375, 0.75, 0.375, 0.75, 0.375, 0.6884, 0.375, 0.6884, 0.375, 0.75, 0.375, 0.6884, 0.375, 0.6267, 0.375, 0.6268, 0.375, 0.6884, 0.375, 0.75, 0.375, 0.6882, 0.375, 0.6883, 0.375, 0.75, 0.375, 0.75, 0.375, 0.6882, 0.375, 0.6882, 0.375, 0.75, 0.375, 0.6882, 0.375, 0.6264, 0.375, 0.6265, 0.375, 0.6882, 0.875, 0.75, 0.875, 0.625, 0.875, 0.625, 0.875, 0.75, 0.875, 0.75, 0.875, 0.625, 0.875, 0.625, 0.875, 0.75, 0.875, 0.625, 0.875, 0.5, 0.875, 0.5, 0.875, 0.625, 0.625, 0.5, 0.625, 0.375, 0.625, 0.375, 0.625, 0.5, 0.625, 0.5, 0.625, 0.375, 0.625, 0.375, 0.625, 0.5, 0.625, 0.375, 0.625, 0.25, 0.625, 0.25, 0.625, 0.375, 0.875, 0.75, 0.875, 0.625, 0.875, 0.625, 0.875, 0.75, 0.875, 0.75, 0.875, 0.625, 0.875, 0.625, 0.875, 0.75, 0.875, 0.625, 0.875, 0.5, 0.875, 0.5, 0.875, 0.625, 0.625, 0.5, 0.625, 0.375, 0.625, 0.375, 0.625, 0.5, 0.625, 0.5, 0.625, 0.375, 0.625, 0.375, 0.625, 0.5, 0.625, 0.375, 0.625, 0.25, 0.625, 0.25, 0.625, 0.375, 0.625, 0.75, 0.625, 0.6891, 0.625, 0.6893, 0.625, 0.75, 0.625, 0.75, 0.625, 0.689, 0.625, 0.6891, 0.625, 0.75, 0.625, 0.689, 0.625, 0.6279, 0.625, 0.6282, 0.625, 0.6891, 0.375, 0.75, 0.375, 0.6881, 0.375, 0.6882, 0.375, 0.75, 0.375, 0.75, 0.375, 0.6881, 0.375, 0.6881, 0.375, 0.75, 0.375, 0.6881, 0.375, 0.6262, 0.375, 0.6263, 0.375, 0.6881, 0.625, 0.75, 0.625, 0.6894, 0.625, 0.6896, 0.625, 0.75, 0.625, 0.75, 0.625, 0.6893, 0.625, 0.6894, 0.625, 0.75, 0.625, 0.6893, 0.625, 0.6285, 0.625, 0.6289, 0.625, 0.6894, 0.625, 0.75, 0.625, 0.6888, 0.625, 0.689, 0.625, 0.75, 0.625, 0.75, 0.625, 0.6887, 0.625, 0.6888, 0.625, 0.75, 0.625, 0.6887, 0.625, 0.6274, 0.625, 0.6276, 0.625, 0.6888, 0.375, 0.75, 0.375, 0.6881, 0.375, 0.6881, 0.375, 0.75, 0.375, 0.75, 0.375, 0.688, 0.375, 0.6881, 0.375, 0.75, 0.375, 0.688, 0.375, 0.6261, 0.375, 0.6262, 0.375, 0.6881, 0.875, 0.75, 0.875, 0.625, 0.875, 0.625, 0.875, 0.75, 0.875, 0.75, 0.875, 0.625, 0.875, 0.625, 0.875, 0.75, 0.875, 0.625, 0.875, 0.5, 0.875, 0.5, 0.875, 0.625, 0.875, 0.75, 0.875, 0.625, 0.875, 0.625, 0.875, 0.75, 0.875, 0.75, 0.875, 0.625, 0.875, 0.625, 0.875, 0.75, 0.875, 0.625, 0.875, 0.5, 0.875, 0.5, 0.875, 0.625, 0.375, 0.75, 0.375, 0.688, 0.375, 0.688, 0.375, 0.75, 0.375, 0.75, 0.375, 0.688, 0.375, 0.688, 0.375, 0.75, 0.375, 0.688, 0.375, 0.626, 0.375, 0.626, 0.375, 0.688, 0.875, 0.75, 0.875, 0.625, 0.875, 0.625, 0.875, 0.75, 0.875, 0.75, 0.875, 0.625, 0.875, 0.625, 0.875, 0.75, 0.875, 0.625, 0.875, 0.5, 0.875, 0.5, 0.875, 0.625, 0.625, 0.5, 0.625, 0.375, 0.625, 0.375, 0.625, 0.5, 0.625, 0.5, 0.625, 0.375, 0.625, 0.375, 0.625, 0.5, 0.625, 0.375, 0.625, 0.25, 0.625, 0.25, 0.625, 0.375, 0.625, 0.5, 0.625, 0.375, 0.625, 0.375, 0.625, 0.5, 0.625, 0.5, 0.625, 0.375, 0.625, 0.375, 0.625, 0.5, 0.625, 0.375, 0.625, 0.25, 0.625, 0.25, 0.625, 0.375, 0.625, 0.5, 0.625, 0.375, 0.625, 0.375, 0.625, 0.5, 0.625, 0.5, 0.625, 0.375, 0.625, 0.375, 0.625, 0.5, 0.625, 0.375, 0.625, 0.25, 0.625, 0.25, 0.625, 0.375, 0.625, 0.75, 0.625, 0.6884, 0.625, 0.6885, 0.625, 0.75, 0.625, 0.75, 0.625, 0.6882, 0.625, 0.6884, 0.625, 0.75, 0.625, 0.6882, 0.625, 0.6264, 0.625, 0.6267, 0.625, 0.6884, 0.375, 0.75, 0.375, 0.688, 0.375, 0.688, 0.375, 0.75, 0.375, 0.75, 0.375, 0.6879, 0.375, 0.688, 0.375, 0.75, 0.375, 0.6879, 0.375, 0.6258, 0.375, 0.6259, 0.375, 0.688, 0.625, 0.75, 0.625, 0.6886, 0.625, 0.6887, 0.625, 0.75, 0.625, 0.75, 0.625, 0.6885, 0.625, 0.6886, 0.625, 0.75, 0.625, 0.6885, 0.625, 0.627, 0.625, 0.6272, 0.625, 0.6886, 0.375, 0.75, 0.375, 0.6879, 0.375, 0.6879, 0.375, 0.75, 0.375, 0.75, 0.375, 0.6879, 0.375, 0.6879, 0.375, 0.75, 0.375, 0.6879, 0.375, 0.6258, 0.375, 0.6258, 0.375, 0.6879, 0.875, 0.75, 0.875, 0.625, 0.875, 0.625, 0.875, 0.75, 0.875, 0.75, 0.875, 0.625, 0.875, 0.625, 0.875, 0.75, 0.875, 0.625, 0.875, 0.5, 0.875, 0.5, 0.875, 0.625, 0.625, 0.5, 0.625, 0.375, 0.625, 0.375, 0.625, 0.5, 0.625, 0.5, 0.625, 0.375, 0.625, 0.375, 0.625, 0.5, 0.625, 0.375, 0.625, 0.25, 0.625, 0.25, 0.625, 0.375, 0.875, 0.75, 0.875, 0.625, 0.875, 0.625, 0.875, 0.75, 0.875, 0.75, 0.875, 0.625, 0.875, 0.625, 0.875, 0.75, 0.875, 0.625, 0.875, 0.5, 0.875, 0.5, 0.875, 0.625, 0.375, 0.75, 0.375, 0.6878, 0.375, 0.6879, 0.375, 0.75, 0.375, 0.75, 0.375, 0.6878, 0.375, 0.6878, 0.375, 0.75, 0.375, 0.6878, 0.375, 0.6256, 0.375, 0.6257, 0.375, 0.6878, 0.875, 0.75, 0.875, 0.625, 0.875, 0.625, 0.875, 0.75, 0.875, 0.75, 0.875, 0.625, 0.875, 0.625, 0.875, 0.75, 0.875, 0.625, 0.875, 0.5, 0.875, 0.5, 0.875, 0.625, 0.625, 0.5, 0.625, 0.375, 0.625, 0.375, 0.625, 0.5, 0.625, 0.5, 0.625, 0.375, 0.625, 0.375, 0.625, 0.5, 0.625, 0.375, 0.625, 0.25, 0.625, 0.25, 0.625, 0.375, 0.625, 0.75, 0.625, 0.6881, 0.625, 0.6882, 0.625, 0.75, 0.625, 0.75, 0.625, 0.688, 0.625, 0.6881, 0.625, 0.75, 0.625, 0.688, 0.625, 0.626, 0.625, 0.6262, 0.625, 0.6881, 0.625, 0.5, 0.625, 0.375, 0.625, 0.375, 0.625, 0.5, 0.625, 0.5, 0.625, 0.375, 0.625, 0.375, 0.625, 0.5, 0.625, 0.375, 0.625, 0.25, 0.625, 0.25, 0.625, 0.375, 0.625, 0.75, 0.625, 0.6877, 0.625, 0.6878, 0.625, 0.75, 0.625, 0.75, 0.625, 0.6876, 0.625, 0.6877, 0.625, 0.75, 0.625, 0.6876, 0.625, 0.6251, 0.625, 0.6254, 0.625, 0.6877, 0.375, 0.75, 0.375, 0.6878, 0.375, 0.6878, 0.375, 0.75, 0.375, 0.75, 0.375, 0.6878, 0.375, 0.6878, 0.375, 0.75, 0.375, 0.6878, 0.375, 0.6255, 0.375, 0.6256, 0.375, 0.6878, 0.625, 0.75, 0.625, 0.6879, 0.625, 0.688, 0.625, 0.75, 0.625, 0.75, 0.625, 0.6878, 0.625, 0.6879, 0.625, 0.75, 0.625, 0.6878, 0.625, 0.6256, 0.625, 0.6258, 0.625, 0.6879, 0.375, 0.75, 0.375, 0.6877, 0.375, 0.6878, 0.375, 0.75, 0.375, 0.75, 0.375, 0.6877, 0.375, 0.6877, 0.375, 0.75, 0.375, 0.6877, 0.375, 0.6254, 0.375, 0.6255, 0.375, 0.6877, 0.875, 0.75, 0.875, 0.625, 0.875, 0.625, 0.875, 0.75, 0.875, 0.75, 0.875, 0.625, 0.875, 0.625, 0.875, 0.75, 0.875, 0.625, 0.875, 0.5, 0.875, 0.5, 0.875, 0.625, 0.625, 0.5, 0.625, 0.375, 0.625, 0.375, 0.625, 0.5, 0.625, 0.5, 0.625, 0.375, 0.625, 0.375, 0.625, 0.5, 0.625, 0.375, 0.625, 0.25, 0.625, 0.25, 0.625, 0.375, 0.875, 0.75, 0.875, 0.625, 0.875, 0.625, 0.875, 0.75, 0.875, 0.75, 0.875, 0.625, 0.875, 0.625, 0.875, 0.75, 0.875, 0.625, 0.875, 0.5, 0.875, 0.5, 0.875, 0.625, 0.875, 0.75, 0.875, 0.625, 0.875, 0.625, 0.875, 0.75, 0.875, 0.75, 0.875, 0.625, 0.875, 0.625, 0.875, 0.75, 0.875, 0.625, 0.875, 0.5, 0.875, 0.5, 0.875, 0.625, 0.625, 0.5, 0.625, 0.375, 0.625, 0.375, 0.625, 0.5, 0.625, 0.5, 0.625, 0.375, 0.625, 0.375, 0.625, 0.5, 0.625, 0.375, 0.625, 0.25, 0.625, 0.25, 0.625, 0.375, 0.625, 0.75, 0.625, 0.6872, 0.625, 0.6873, 0.625, 0.75, 0.625, 0.75, 0.625, 0.6871, 0.625, 0.6872, 0.625, 0.75, 0.625, 0.6871, 0.625, 0.6242, 0.625, 0.6245, 0.625, 0.6872, 0.625, 0.75, 0.625, 0.6875, 0.625, 0.6876, 0.625, 0.75, 0.625, 0.75, 0.625, 0.6873, 0.625, 0.6875, 0.625, 0.75, 0.625, 0.6873, 0.625, 0.6247, 0.625, 0.6249, 0.625, 0.6875, 0.625, 0.5, 0.625, 0.375, 0.625, 0.375, 0.625, 0.5, 0.625, 0.5, 0.625, 0.375, 0.625, 0.375, 0.625, 0.5, 0.625, 0.375, 0.625, 0.25, 0.625, 0.25, 0.625, 0.375, 0.875, 0.75, 0.875, 0.625, 0.875, 0.625, 0.875, 0.75, 0.875, 0.75, 0.875, 0.625, 0.875, 0.625, 0.875, 0.75, 0.875, 0.625, 0.875, 0.5, 0.875, 0.5, 0.875, 0.625, 0.375, 0.75, 0.375, 0.6876, 0.375, 0.6877, 0.375, 0.75, 0.375, 0.75, 0.375, 0.6876, 0.375, 0.6876, 0.375, 0.75, 0.375, 0.6876, 0.375, 0.6252, 0.375, 0.6253, 0.375, 0.6876, 0.375, 0.75, 0.375, 0.6877, 0.375, 0.6877, 0.375, 0.75, 0.375, 0.75, 0.375, 0.6877, 0.375, 0.6877, 0.375, 0.75, 0.375, 0.6877, 0.375, 0.6253, 0.375, 0.6254, 0.375, 0.6877, 0.625, 0.625, 0.75, 0.625, 0.75, 0.75, 0.625, 0.75, 0.625, 0.5, 0.75, 0.5, 0.75, 0.625, 0.625, 0.625, 0.75, 0.5, 0.875, 0.5, 0.875, 0.625, 0.75, 0.625, 0.125, 0.5633, 0.25, 0.563, 0.25, 0.6259, 0.125, 0.6266, 0.125, 0.5, 0.25, 0.5, 0.25, 0.563, 0.125, 0.5633, 0.25, 0.5, 0.375, 0.5, 0.375, 0.5626, 0.25, 0.563, 0.375, 0.375, 0.5, 0.375, 0.5, 0.5, 0.375, 0.5, 0.375, 0.25, 0.5, 0.25, 0.5, 0.375, 0.375, 0.375, 0.5, 0.25, 0.625, 0.25, 0.625, 0.375, 0.5, 0.375, 0.625, 0.75, 0.625, 0.687, 0.625, 0.6871, 0.625, 0.75, 0.625, 0.75, 0.625, 0.6869, 0.625, 0.687, 0.625, 0.75, 0.625, 0.6869, 0.625, 0.6238, 0.625, 0.624, 0.625, 0.687, 0.5, 0.6248, 0.5, 0.5642, 0.625, 0.5619, 0.625, 0.6238, 0.625, 0.5619, 0.5, 0.5642, 0.5, 0.5, 0.625, 0.5])
me_cube.materials.append(mat_material)
me_cube.use_remesh_preserve_volume = False
me_cube.use_remesh_preserve_attributes = False
me_cube.use_mirror_vertex_groups = False
me_cube.update()
me_cube_001 = bpy.data.meshes.new('Cube.001')
me_cube_001.from_pydata([(-1.0, -1.0, -1.0), (-1.0, -1.0, 1.0), (-1.0, 1.0, -1.0), (-1.0, 1.0, 1.0), (1.0, -1.0, -1.0), (1.0, -1.0, 1.0), (1.0, 1.0, -1.0), (1.0, 1.0, 1.0), (-0.6572, -1.027, -1.0), (-0.6572, -1.027, 1.0), (0.7123, -1.027, -1.0), (0.7123, -1.027, 1.0), (-0.6572, -1.057, -1.0), (-0.6572, -1.057, 1.0), (0.7123, -1.057, -1.0), (0.7123, -1.057, 1.0), (-0.6572, -1.105, -1.0), (-0.6572, -1.105, 1.0), (0.7123, -1.105, -1.0), (0.7123, -1.105, 1.0), (-0.3039, -1.095, -1.0), (-0.3058, -1.095, 1.0), (0.3347, -1.095, -1.0), (0.3347, -1.095, 1.0), (-0.7479, 1.718, -1.0), (-0.7479, 1.718, 1.0), (0.7174, 1.718, -1.0), (0.7174, 1.718, 1.0), (-0.5354, 2.449, -1.0), (-0.5354, 2.449, 1.0), (0.5413, 2.449, -1.0), (0.5413, 2.449, 1.0), (-0.4473, 2.887, -1.0), (-0.4473, 2.887, 1.0), (0.4289, 2.887, -1.0), (0.4289, 2.887, 1.0), (-0.336, 3.916, -1.0), (-0.336, 3.916, 1.0), (0.3252, 3.916, -1.0), (0.3252, 3.916, 1.0), (-0.9833, -0.9833, -1.579), (-0.9833, 0.9833, -1.579), (0.9833, -0.9833, -1.579), (0.9833, 0.9833, -1.579), (-0.655, -0.655, -2.252), (-0.655, 0.655, -2.252), (0.655, -0.655, -2.252), (0.655, 0.655, -2.252), (-0.655, -0.655, -6.144), (-0.655, 0.655, -6.144), (0.655, -0.655, -6.144), (0.655, 0.655, -6.144), (-1.024, -1.024, -6.617), (-1.024, 1.024, -6.617), (1.024, -1.024, -6.617), (1.024, 1.024, -6.617), (-1.0, -1.0, -7.565), (-1.0, 1.0, -7.565), (1.0, -1.0, -7.565), (1.0, 1.0, -7.565), (-0.4473, 2.887, 20.39), (0.4289, 2.887, 20.39), (-0.336, 3.916, 20.39), (0.3252, 3.916, 20.39), (0.4289, 2.887, 19.18), (-0.4473, 2.887, 19.22), (-0.4473, -1.072, 20.39), (0.4289, -1.072, 20.39), (0.4289, -1.072, 19.18), (-0.4473, -1.072, 19.22)], [], [(0, 1, 3, 2), (2, 3, 25, 24), (6, 7, 5, 4), (1, 0, 8, 9), (4, 0, 40, 42), (7, 3, 1, 5), (8, 10, 14, 12), (0, 4, 10, 8), (5, 1, 9, 11), (4, 5, 11, 10), (15, 13, 17, 19), (9, 8, 12, 13), (11, 9, 13, 15), (10, 11, 15, 14), (16, 18, 22, 20), (14, 15, 19, 18), (12, 14, 18, 16), (13, 12, 16, 17), (22, 23, 21, 20), (17, 16, 20, 21), (19, 17, 21, 23), (18, 19, 23, 22), (27, 26, 30, 31), (7, 6, 26, 27), (6, 2, 24, 26), (3, 7, 27, 25), (29, 31, 35, 33), (26, 24, 28, 30), (25, 27, 31, 29), (24, 25, 29, 28), (35, 34, 38, 39), (28, 29, 33, 32), (31, 30, 34, 35), (30, 28, 32, 34), (36, 37, 39, 38), (34, 32, 36, 38), (37, 33, 65, 60, 62), (32, 33, 37, 36), (43, 42, 46, 47), (2, 6, 43, 41), (0, 2, 41, 40), (6, 4, 42, 43), (46, 44, 48, 50), (40, 41, 45, 44), (42, 40, 44, 46), (41, 43, 47, 45), (51, 50, 54, 55), (45, 47, 51, 49), (47, 46, 50, 51), (44, 45, 49, 48), (55, 54, 58, 59), (48, 49, 53, 52), (50, 48, 52, 54), (49, 51, 55, 53), (57, 59, 58, 56), (52, 53, 57, 56), (54, 52, 56, 58), (53, 55, 59, 57), (60, 61, 63, 62), (33, 35, 64, 65), (35, 39, 63, 61, 64), (39, 37, 62, 63), (69, 68, 67, 66), (65, 64, 68, 69), (64, 61, 67, 68), (60, 65, 69, 66), (61, 60, 66, 67)])
_uv = me_cube_001.uv_layers.new(name='UVMap')
_uv.uv.foreach_set('vector', [0.375, 0.0, 0.625, 0.0, 0.625, 0.25, 0.375, 0.25, 0.375, 0.25, 0.625, 0.25, 0.625, 0.25, 0.375, 0.25, 0.375, 0.5, 0.625, 0.5, 0.625, 0.75, 0.375, 0.75, 0.625, 0.0, 0.375, 0.0, 0.375, 0.0, 0.625, 0.0, 0.375, 0.75, 0.125, 0.75, 0.125, 0.75, 0.375, 0.75, 0.625, 0.5, 0.875, 0.5, 0.875, 0.75, 0.625, 0.75, 0.125, 0.75, 0.375, 0.75, 0.375, 0.75, 0.125, 0.75, 0.125, 0.75, 0.375, 0.75, 0.375, 0.75, 0.125, 0.75, 0.625, 0.75, 0.875, 0.75, 0.875, 0.75, 0.625, 0.75, 0.375, 0.75, 0.625, 0.75, 0.625, 0.75, 0.375, 0.75, 0.625, 0.75, 0.875, 0.75, 0.875, 0.75, 0.625, 0.75, 0.625, 0.0, 0.375, 0.0, 0.375, 0.0, 0.625, 0.0, 0.625, 0.75, 0.875, 0.75, 0.875, 0.75, 0.625, 0.75, 0.375, 0.75, 0.625, 0.75, 0.625, 0.75, 0.375, 0.75, 0.125, 0.75, 0.375, 0.75, 0.375, 0.75, 0.125, 0.75, 0.375, 0.75, 0.625, 0.75, 0.625, 0.75, 0.375, 0.75, 0.125, 0.75, 0.375, 0.75, 0.375, 0.75, 0.125, 0.75, 0.625, 0.0, 0.375, 0.0, 0.375, 0.0, 0.625, 0.0, 0.375, 0.75, 0.625, 0.75, 0.625, 1.0, 0.375, 1.0, 0.625, 0.0, 0.375, 0.0, 0.375, 0.0, 0.625, 0.0, 0.625, 0.75, 0.875, 0.75, 0.875, 0.75, 0.625, 0.75, 0.375, 0.75, 0.625, 0.75, 0.625, 0.75, 0.375, 0.75, 0.625, 0.5, 0.375, 0.5, 0.375, 0.5, 0.625, 0.5, 0.625, 0.5, 0.375, 0.5, 0.375, 0.5, 0.625, 0.5, 0.375, 0.5, 0.125, 0.5, 0.125, 0.5, 0.375, 0.5, 0.875, 0.5, 0.625, 0.5, 0.625, 0.5, 0.875, 0.5, 0.875, 0.5, 0.625, 0.5, 0.625, 0.5, 0.875, 0.5, 0.375, 0.5, 0.125, 0.5, 0.125, 0.5, 0.375, 0.5, 0.875, 0.5, 0.625, 0.5, 0.625, 0.5, 0.875, 0.5, 0.375, 0.25, 0.625, 0.25, 0.625, 0.25, 0.375, 0.25, 0.625, 0.5, 0.375, 0.5, 0.375, 0.5, 0.625, 0.5, 0.375, 0.25, 0.625, 0.25, 0.625, 0.25, 0.375, 0.25, 0.625, 0.5, 0.375, 0.5, 0.375, 0.5, 0.625, 0.5, 0.375, 0.5, 0.125, 0.5, 0.125, 0.5, 0.375, 0.5, 0.375, 0.25, 0.625, 0.25, 0.625, 0.5, 0.375, 0.5, 0.375, 0.5, 0.125, 0.5, 0.125, 0.5, 0.375, 0.5, 0.625, 0.25, 0.625, 0.25, 0.625, 0.25, 0.625, 0.25, 0.625, 0.25, 0.375, 0.25, 0.625, 0.25, 0.625, 0.25, 0.375, 0.25, 0.375, 0.5, 0.375, 0.75, 0.375, 0.75, 0.375, 0.5, 0.125, 0.5, 0.375, 0.5, 0.375, 0.5, 0.125, 0.5, 0.375, 0.0, 0.375, 0.25, 0.375, 0.25, 0.375, 0.0, 0.375, 0.5, 0.375, 0.75, 0.375, 0.75, 0.375, 0.5, 0.375, 0.75, 0.125, 0.75, 0.125, 0.75, 0.375, 0.75, 0.375, 0.0, 0.375, 0.25, 0.375, 0.25, 0.375, 0.0, 0.375, 0.75, 0.125, 0.75, 0.125, 0.75, 0.375, 0.75, 0.125, 0.5, 0.375, 0.5, 0.375, 0.5, 0.125, 0.5, 0.375, 0.5, 0.375, 0.75, 0.375, 0.75, 0.375, 0.5, 0.125, 0.5, 0.375, 0.5, 0.375, 0.5, 0.125, 0.5, 0.375, 0.5, 0.375, 0.75, 0.375, 0.75, 0.375, 0.5, 0.375, 0.0, 0.375, 0.25, 0.375, 0.25, 0.375, 0.0, 0.375, 0.5, 0.375, 0.75, 0.375, 0.75, 0.375, 0.5, 0.375, 0.0, 0.375, 0.25, 0.375, 0.25, 0.375, 0.0, 0.375, 0.75, 0.125, 0.75, 0.125, 0.75, 0.375, 0.75, 0.125, 0.5, 0.375, 0.5, 0.375, 0.5, 0.125, 0.5, 0.125, 0.5, 0.375, 0.5, 0.375, 0.75, 0.125, 0.75, 0.375, 0.0, 0.375, 0.25, 0.375, 0.25, 0.375, 0.0, 0.375, 0.75, 0.125, 0.75, 0.125, 0.75, 0.375, 0.75, 0.125, 0.5, 0.375, 0.5, 0.375, 0.5, 0.125, 0.5, 0.875, 0.5, 0.625, 0.5, 0.625, 0.5, 0.875, 0.5, 0.875, 0.5, 0.625, 0.5, 0.625, 0.5, 0.875, 0.5, 0.625, 0.5, 0.625, 0.5, 0.625, 0.5, 0.625, 0.5, 0.625, 0.5, 0.625, 0.5, 0.625, 0.25, 0.625, 0.25, 0.625, 0.5, 0.875, 0.5, 0.625, 0.5, 0.625, 0.5, 0.875, 0.5, 0.875, 0.5, 0.625, 0.5, 0.625, 0.5, 0.875, 0.5, 0.625, 0.5, 0.625, 0.5, 0.625, 0.5, 0.625, 0.5, 0.625, 0.25, 0.625, 0.25, 0.625, 0.25, 0.625, 0.25, 0.625, 0.5, 0.875, 0.5, 0.875, 0.5, 0.625, 0.5])
me_cube_001.materials.append(mat_material_001)
me_cube_001.use_remesh_preserve_volume = False
me_cube_001.use_remesh_preserve_attributes = False
me_cube_001.use_mirror_vertex_groups = False
me_cube_001.update()

# ---- objects
ob_cube = bpy.data.objects.new('Cube', me_cube)
ob_light = bpy.data.objects.new('Light', light_light)
ob_camera = bpy.data.objects.new('Camera', cam_camera)
ob_cube_001 = bpy.data.objects.new('Cube.001', me_cube_001)

# ---- transforms, parenting, visibility, modifiers, constraints
ob_cube.location = (0.0, 0.0, 1.758)
ob_cube.lock_rotations_4d = False
ob_cube.empty_display_type = 'ARROWS'
ob_cube.lineart.crease_threshold = 0.0
ob_light.location = (4.076, 1.005, 5.904)
ob_light.rotation_euler = (0.6503, 0.05522, 1.866)
ob_light.lock_rotations_4d = False
ob_light.empty_display_type = 'ARROWS'
ob_light.color = (0.0, 0.0, 0.0, 0.0)
ob_light.lineart.crease_threshold = 0.0
ob_camera.location = (7.359, -6.926, 4.958)
ob_camera.rotation_euler = (1.109, 0.0, 0.8149)
ob_camera.lock_rotations_4d = False
ob_camera.empty_display_type = 'ARROWS'
ob_camera.color = (0.0, 0.0, 0.0, 0.0)
ob_camera.display_type = 'WIRE'
ob_camera.lineart.crease_threshold = 0.0
ob_cube_001.location = (0.0, 0.0, 0.0)
ob_cube_001.lineart.crease_threshold = 0.0

# ---- collection membership
col_collection.objects.link(ob_cube)
col_collection.objects.link(ob_light)
col_collection.objects.link(ob_camera)
col_collection.objects.link(ob_cube_001)

# ---- scene / render settings (as saved in the file)
scene.camera = ob_camera
scene.frame_start = 1; scene.frame_end = 250; scene.frame_set(1)
scene.render.engine = 'BLENDER_EEVEE_NEXT'
scene.cycles.use_denoising = False
scene.cycles.samples = 128
scene.cycles.sampling_pattern = 'TABULATED_SOBOL'
scene.cycles.use_adaptive_sampling = False
scene.cycles.use_light_tree = False
scene.view_settings.view_transform = 'Filmic'
bpy.context.view_layer.update()
